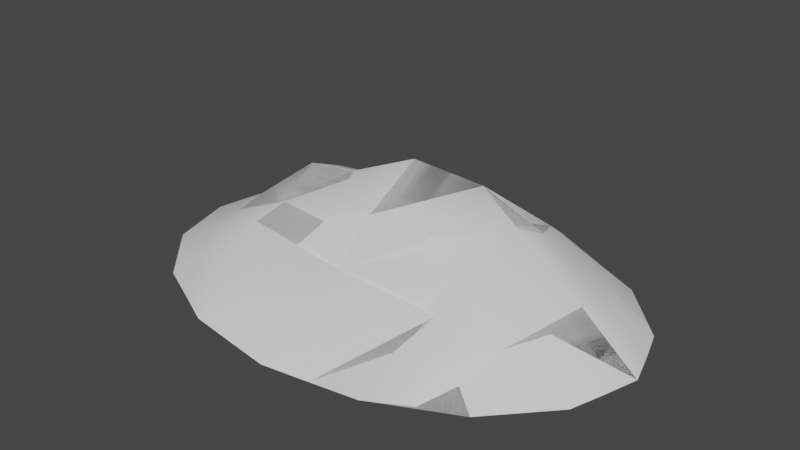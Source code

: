 # Source: Island2.blend  (saved by Blender 2.91.10; exported with 4.5.12 LTS)
import bpy
from mathutils import Matrix  # noqa: F401  (used for matrix-valued properties, if any)

bpy.ops.wm.read_factory_settings(use_empty=True)
scene = bpy.context.scene
scene.name = 'Scene'

# ---- collections
col_island2 = bpy.data.collections.new('Island2'); scene.collection.children.link(col_island2)

# ---- world
world_world = bpy.data.worlds.new('World'); scene.world = world_world
world_world.use_nodes = True; world_world.node_tree.nodes.clear()
_N = world_world.node_tree.nodes; _L = world_world.node_tree.links
n0 = _N.new('ShaderNodeOutputWorld'); n0.name = 'World Output'; n0.location = (300, 300)
n1 = _N.new('ShaderNodeBackground'); n1.name = 'Background'; n1.location = (10, 300)
n1.inputs[0].default_value = (0.05088, 0.05088, 0.05088, 1.0)
_L.new(n1.outputs[0], n0.inputs[0])
n0.is_active_output = True
world_world.color = (0.05088, 0.05088, 0.05088)
world_world.use_sun_shadow = False
world_world.sun_shadow_jitter_overblur = 0.0

# ---- meshes
me_island_1 = bpy.data.meshes.new('Island 1')
me_island_1.from_pydata([(-6.344, -4.332, -0.6615), (6.313, -4.332, -0.6615), (-6.364, 4.597, -0.6615), (6.313, 4.719, -0.6615), (-8.284, 2.643, -0.6615), (-8.971, 0.1947, -0.6615), (-8.284, -2.255, -0.6615), (8.255, -2.254, -0.6615), (9.016, 0.2349, -0.6615), (8.255, 2.644, -0.6615), (-3.443, -5.728, -0.6615), (-0.02928, -6.253, -0.6615), (3.406, -5.729, -0.6615), (3.409, 6.106, -0.6615), (0.01578, 6.61, -0.6615), (-3.549, 5.443, -0.6615), (3.872, -2.852, 0.9282), (0.02767, -2.848, 1.163), (-3.903, -2.564, 1.432), (4.076, 1.016, 2.362), (0.06958, 0.8506, 3.668), (-3.956, 0.1987, 2.602), (3.997, 3.109, 1.62), (0.2913, 3.223, 1.742), (-3.994, 2.182, 1.343), (-7.314, -3.294, -0.6615), (4.861, -5.025, -0.6615), (7.283, 3.681, -0.6615), (-5.007, 4.711, -0.6615), (-7.314, 3.681, -0.6615), (-8.631, 1.419, -0.6615), (-8.631, -1.03, -0.6615), (7.283, -3.294, -0.6615), (8.656, -0.9996, -0.6615), (8.656, 1.45, -0.6615), (-6.097, -2.402, 0.5333), (-6.617, 0.2343, 0.6214), (-6.114, 2.728, 0.5428), (-4.892, -5.025, -0.6615), (-1.738, -5.998, -0.6615), (1.686, -5.999, -0.6615), (4.861, 5.413, -0.6615), (1.71, 6.357, -0.6615), (-1.734, 6.22, -0.6615), (6.088, -2.39, 0.5234), (2.209, -3.178, 0.2446), (-2.048, -2.596, 1.149), (6.863, 0.4336, 0.8934), (1.982, 2.058, 2.841), (-2.024, 0.2061, 2.857), (6.1, 2.823, 0.5621), (2.303, 3.393, 1.743), (-1.984, 2.629, 1.318), (-3.883, 1.559, 2.059), (0.3581, 2.341, 2.732), (4.322, 2.142, 1.837), (-3.979, -1.179, 1.63), (-0.05408, -1.23, 2.399), (3.711, -1.132, 1.546), (-3.657, -4.154, 0.4182), (-0.014, -4.519, 0.03307), (3.639, -4.193, 0.3048), (-3.888, 3.09, 1.056), (0.1189, 4.842, 0.08969), (3.621, 4.526, 0.6428), (1.864, 4.681, 0.5514), (-1.895, 4.017, 0.5555), (-5.582, 3.499, 0.2804), (1.885, -4.493, -0.6615), (-1.852, -4.322, 0.1625), (-5.483, -3.716, 0.01848), (1.83, -0.672, 2.021), (-2.108, -1.195, 1.484), (-6.378, -1.08, 0.5334), (2.479, 2.805, 2.005), (-1.917, 1.61, 2.273), (-6.378, 1.521, 0.5291), (6.529, 1.652, 0.6993), (6.516, -0.9617, 0.6718), (5.452, -3.716, 0.01848), (5.452, 4.103, 0.01848)], [], [(80, 27, 3, 41), (79, 32, 7, 44), (78, 33, 8, 47), (77, 34, 9, 50), (76, 53, 24, 37), (75, 54, 23, 52), (74, 55, 22, 51), (73, 56, 21, 36), (72, 57, 20, 49), (71, 58, 19, 48), (70, 59, 18, 35), (69, 60, 17, 46), (68, 61, 16, 45), (67, 62, 15, 28), (66, 63, 14, 43), (65, 64, 13, 42), (63, 65, 42, 14), (23, 51, 65, 63), (51, 22, 64, 65), (62, 66, 43, 15), (24, 52, 66, 62), (52, 23, 63, 66), (29, 67, 28, 2), (4, 37, 67, 29), (37, 24, 62, 67), (60, 68, 45, 17), (11, 40, 68, 60), (40, 12, 61, 68), (59, 69, 46, 18), (10, 39, 69, 59), (39, 11, 60, 69), (25, 70, 35, 6), (0, 38, 70, 25), (38, 10, 59, 70), (57, 71, 48, 20), (17, 45, 71, 57), (45, 16, 58, 71), (56, 72, 49, 21), (18, 46, 72, 56), (46, 17, 57, 72), (31, 73, 36, 5), (6, 35, 73, 31), (35, 18, 56, 73), (54, 74, 51, 23), (20, 48, 74, 54), (48, 19, 55, 74), (53, 75, 52, 24), (21, 49, 75, 53), (49, 20, 54, 75), (30, 76, 37, 4), (5, 36, 76, 30), (36, 21, 53, 76), (55, 77, 50, 22), (19, 47, 77, 55), (47, 8, 34, 77), (58, 78, 47, 19), (16, 44, 78, 58), (44, 7, 33, 78), (61, 79, 44, 16), (12, 26, 79, 61), (26, 1, 32, 79), (64, 80, 41, 13), (22, 50, 80, 64), (50, 9, 27, 80)])
me_island_1.polygons.foreach_set('use_smooth', [True] * 64)
_uv = me_island_1.uv_layers.new(name='UVMap')
_uv.uv.foreach_set('vector', [0.875, 0.875, 1.0, 0.875, 1.0, 1.0, 0.875, 1.0, 0.875, 0.125, 1.0, 0.125, 1.0, 0.25, 0.875, 0.25, 0.875, 0.375, 1.0, 0.375, 1.0, 0.5, 0.875, 0.5, 0.875, 0.625, 1.0, 0.625, 1.0, 0.75, 0.875, 0.75, 0.125, 0.625, 0.25, 0.625, 0.25, 0.75, 0.125, 0.75, 0.375, 0.625, 0.5, 0.625, 0.5, 0.75, 0.375, 0.75, 0.625, 0.625, 0.75, 0.625, 0.75, 0.75, 0.625, 0.75, 0.125, 0.375, 0.25, 0.375, 0.25, 0.5, 0.125, 0.5, 0.375, 0.375, 0.5, 0.375, 0.5, 0.5, 0.375, 0.5, 0.625, 0.375, 0.75, 0.375, 0.75, 0.5, 0.625, 0.5, 0.125, 0.125, 0.25, 0.125, 0.25, 0.25, 0.125, 0.25, 0.375, 0.125, 0.5, 0.125, 0.5, 0.25, 0.375, 0.25, 0.625, 0.125, 0.75, 0.125, 0.75, 0.25, 0.625, 0.25, 0.125, 0.875, 0.25, 0.875, 0.25, 1.0, 0.125, 1.0, 0.375, 0.875, 0.5, 0.875, 0.5, 1.0, 0.375, 1.0, 0.625, 0.875, 0.75, 0.875, 0.75, 1.0, 0.625, 1.0, 0.5, 0.875, 0.625, 0.875, 0.625, 1.0, 0.5, 1.0, 0.5, 0.75, 0.625, 0.75, 0.625, 0.875, 0.5, 0.875, 0.625, 0.75, 0.75, 0.75, 0.75, 0.875, 0.625, 0.875, 0.25, 0.875, 0.375, 0.875, 0.375, 1.0, 0.25, 1.0, 0.25, 0.75, 0.375, 0.75, 0.375, 0.875, 0.25, 0.875, 0.375, 0.75, 0.5, 0.75, 0.5, 0.875, 0.375, 0.875, 0.0, 0.875, 0.125, 0.875, 0.125, 1.0, 0.0, 1.0, 0.0, 0.75, 0.125, 0.75, 0.125, 0.875, 0.0, 0.875, 0.125, 0.75, 0.25, 0.75, 0.25, 0.875, 0.125, 0.875, 0.5, 0.125, 0.625, 0.125, 0.625, 0.25, 0.5, 0.25, 0.5, 0.0, 0.625, 0.0, 0.625, 0.125, 0.5, 0.125, 0.625, 0.0, 0.75, 0.0, 0.75, 0.125, 0.625, 0.125, 0.25, 0.125, 0.375, 0.125, 0.375, 0.25, 0.25, 0.25, 0.25, 0.0, 0.375, 0.0, 0.375, 0.125, 0.25, 0.125, 0.375, 0.0, 0.5, 0.0, 0.5, 0.125, 0.375, 0.125, 0.0, 0.125, 0.125, 0.125, 0.125, 0.25, 0.0, 0.25, 0.0, 0.0, 0.125, 0.0, 0.125, 0.125, 0.0, 0.125, 0.125, 0.0, 0.25, 0.0, 0.25, 0.125, 0.125, 0.125, 0.5, 0.375, 0.625, 0.375, 0.625, 0.5, 0.5, 0.5, 0.5, 0.25, 0.625, 0.25, 0.625, 0.375, 0.5, 0.375, 0.625, 0.25, 0.75, 0.25, 0.75, 0.375, 0.625, 0.375, 0.25, 0.375, 0.375, 0.375, 0.375, 0.5, 0.25, 0.5, 0.25, 0.25, 0.375, 0.25, 0.375, 0.375, 0.25, 0.375, 0.375, 0.25, 0.5, 0.25, 0.5, 0.375, 0.375, 0.375, 0.0, 0.375, 0.125, 0.375, 0.125, 0.5, 0.0, 0.5, 0.0, 0.25, 0.125, 0.25, 0.125, 0.375, 0.0, 0.375, 0.125, 0.25, 0.25, 0.25, 0.25, 0.375, 0.125, 0.375, 0.5, 0.625, 0.625, 0.625, 0.625, 0.75, 0.5, 0.75, 0.5, 0.5, 0.625, 0.5, 0.625, 0.625, 0.5, 0.625, 0.625, 0.5, 0.75, 0.5, 0.75, 0.625, 0.625, 0.625, 0.25, 0.625, 0.375, 0.625, 0.375, 0.75, 0.25, 0.75, 0.25, 0.5, 0.375, 0.5, 0.375, 0.625, 0.25, 0.625, 0.375, 0.5, 0.5, 0.5, 0.5, 0.625, 0.375, 0.625, 0.0, 0.625, 0.125, 0.625, 0.125, 0.75, 0.0, 0.75, 0.0, 0.5, 0.125, 0.5, 0.125, 0.625, 0.0, 0.625, 0.125, 0.5, 0.25, 0.5, 0.25, 0.625, 0.125, 0.625, 0.75, 0.625, 0.875, 0.625, 0.875, 0.75, 0.75, 0.75, 0.75, 0.5, 0.875, 0.5, 0.875, 0.625, 0.75, 0.625, 0.875, 0.5, 1.0, 0.5, 1.0, 0.625, 0.875, 0.625, 0.75, 0.375, 0.875, 0.375, 0.875, 0.5, 0.75, 0.5, 0.75, 0.25, 0.875, 0.25, 0.875, 0.375, 0.75, 0.375, 0.875, 0.25, 1.0, 0.25, 1.0, 0.375, 0.875, 0.375, 0.75, 0.125, 0.875, 0.125, 0.875, 0.25, 0.75, 0.25, 0.75, 0.0, 0.875, 0.0, 0.875, 0.125, 0.75, 0.125, 0.875, 0.0, 1.0, 0.0, 1.0, 0.125, 0.875, 0.125, 0.75, 0.875, 0.875, 0.875, 0.875, 1.0, 0.75, 1.0, 0.75, 0.75, 0.875, 0.75, 0.875, 0.875, 0.75, 0.875, 0.875, 0.75, 1.0, 0.75, 1.0, 0.875, 0.875, 0.875])
me_island_1.use_remesh_fix_poles = True
me_island_1.use_remesh_preserve_attributes = False
me_island_1.use_mirror_vertex_groups = False
me_island_1.update()
me_island_1_001 = bpy.data.meshes.new('Island 1.001')
me_island_1_001.from_pydata([(-6.344, -4.332, -0.6615), (6.313, -4.332, -0.6615), (-6.364, 4.597, -0.6615), (6.313, 4.719, -0.6615), (-8.284, 2.643, -0.6615), (-8.971, 0.1947, -0.6615), (-8.284, -2.255, -0.6615), (8.255, -2.254, -0.6615), (9.016, 0.2349, -0.6615), (8.255, 2.644, -0.6615), (-3.443, -5.728, -0.6615), (-0.02928, -6.253, -0.6615), (3.406, -5.729, -0.6615), (3.409, 6.106, -0.6615), (0.01578, 6.61, -0.6615), (-3.549, 5.443, -0.6615), (3.872, -2.852, 0.9282), (0.02767, -2.848, 1.163), (-3.903, -2.564, 1.432), (4.076, 1.016, 2.362), (0.06958, 0.8506, 3.668), (-3.956, 0.1987, 2.602), (3.997, 3.109, 1.62), (0.2913, 3.223, 1.742), (-5.007, 4.711, -0.6615), (-6.617, 0.2343, 0.6214), (-6.114, 2.728, 0.5428), (1.686, -5.999, -0.6615), (6.088, -2.39, 0.5234), (-2.048, -2.596, 1.149), (6.863, 0.4336, 0.8934), (1.982, 2.058, 2.841), (-2.024, 0.2061, 2.857), (2.303, 3.393, 1.743), (-1.984, 2.629, 1.318), (4.322, 2.142, 1.837), (-3.979, -1.179, 1.63), (-0.05408, -1.23, 2.399), (-2.108, -1.195, 1.484), (-6.378, -1.08, 0.5334), (2.479, 2.805, 2.005)], [], [(27, 12, 16), (40, 35, 22, 33), (39, 36, 21, 25), (28, 30, 19, 31, 37, 17, 29, 18, 10, 11, 27, 16, 12, 1, 7), (28, 7, 8, 30), (29, 17, 37, 20, 32, 38), (10, 18, 6, 0), (6, 18, 36, 39, 25, 26, 4, 5), (30, 8, 9, 22, 35, 19), (32, 20, 23, 34), (22, 9, 3, 13), (37, 31, 20), (36, 38, 32, 21), (18, 29, 38, 36), (31, 19, 35, 40), (34, 23, 20, 31, 40, 33, 22, 13, 14, 15, 21, 32), (15, 24, 2, 4, 26, 25, 21)])
me_island_1_001.polygons.foreach_set('use_smooth', [True] * 17)
_uv = me_island_1_001.uv_layers.new(name='UVMap')
_uv.uv.foreach_set('vector', [0.625, 0.0, 0.75, 0.0, 0.75, 0.25, 0.625, 0.625, 0.75, 0.625, 0.75, 0.75, 0.625, 0.75, 0.125, 0.375, 0.25, 0.375, 0.25, 0.5, 0.125, 0.5, 0.875, 0.25, 0.875, 0.5, 0.75, 0.5, 0.625, 0.5, 0.5, 0.375, 0.5, 0.25, 0.375, 0.25, 0.25, 0.25, 0.25, 0.0, 0.5, 0.0, 0.625, 0.0, 0.75, 0.25, 0.75, 0.0, 1.0, 0.0, 1.0, 0.25, 0.875, 0.25, 1.0, 0.25, 1.0, 0.5, 0.875, 0.5, 0.375, 0.25, 0.5, 0.25, 0.5, 0.375, 0.5, 0.5, 0.375, 0.5, 0.375, 0.375, 0.25, 0.0, 0.25, 0.25, 0.0, 0.25, 0.0, 0.0, 0.0, 0.25, 0.25, 0.25, 0.25, 0.375, 0.125, 0.375, 0.125, 0.5, 0.125, 0.75, 0.0, 0.75, 0.0, 0.5, 0.875, 0.5, 1.0, 0.5, 1.0, 0.75, 0.75, 0.75, 0.75, 0.625, 0.75, 0.5, 0.375, 0.5, 0.5, 0.5, 0.5, 0.75, 0.375, 0.75, 0.75, 0.75, 1.0, 0.75, 1.0, 1.0, 0.75, 1.0, 0.5, 0.375, 0.625, 0.5, 0.5, 0.5, 0.25, 0.375, 0.375, 0.375, 0.375, 0.5, 0.25, 0.5, 0.25, 0.25, 0.375, 0.25, 0.375, 0.375, 0.25, 0.375, 0.625, 0.5, 0.75, 0.5, 0.75, 0.625, 0.625, 0.625, 0.375, 0.75, 0.5, 0.75, 0.5, 0.5, 0.625, 0.5, 0.625, 0.625, 0.625, 0.75, 0.75, 0.75, 0.75, 1.0, 0.5, 1.0, 0.25, 1.0, 0.25, 0.5, 0.375, 0.5, 0.25, 1.0, 0.125, 1.0, 0.0, 1.0, 0.0, 0.75, 0.125, 0.75, 0.125, 0.5, 0.25, 0.5])
me_island_1_001.use_remesh_fix_poles = True
me_island_1_001.use_remesh_preserve_attributes = False
me_island_1_001.use_mirror_vertex_groups = False
me_island_1_001.update()
me_island_1_002 = bpy.data.meshes.new('Island 1.002')
me_island_1_002.from_pydata([(-6.344, -4.332, -0.6615), (6.313, -4.332, -0.6615), (-6.364, 4.597, -0.6615), (6.313, 4.719, -0.6615), (-8.284, 2.643, -0.6615), (-8.971, 0.1947, -0.6615), (-8.284, -2.255, -0.6615), (8.255, -2.254, -0.6615), (9.016, 0.2349, -0.6615), (8.255, 2.644, -0.6615), (-3.443, -5.728, -0.6615), (-0.02928, -6.253, -0.6615), (3.406, -5.729, -0.6615), (3.409, 6.106, -0.6615), (0.01578, 6.61, -0.6615), (3.872, -2.852, 0.9282), (0.02767, -2.848, 1.163), (-3.903, -2.564, 1.432), (0.06958, 0.8506, 3.668), (3.997, 3.109, 1.62), (-5.007, 4.711, -0.6615), (-6.617, 0.2343, 0.6214), (-6.114, 2.728, 0.5428), (1.686, -5.999, -0.6615), (6.088, -2.39, 0.5234), (-2.048, -2.596, 1.149), (6.863, 0.4336, 0.8934), (1.982, 2.058, 2.841), (2.303, 3.393, 1.743), (-3.979, -1.179, 1.63), (-2.108, -1.195, 1.484), (-6.378, -1.08, 0.5334)], [], [(23, 12, 15), (24, 26, 27, 18, 16, 25, 30, 29, 17, 10, 11, 23, 15, 12, 1, 7), (24, 7, 8, 26), (10, 17, 6, 0), (6, 17, 29, 31, 21, 22, 4, 5), (18, 27, 28, 19, 13, 14, 20, 2, 4, 22, 21), (25, 16, 18, 21, 31, 29, 30), (26, 8, 9, 3, 13, 19, 28, 27)])
me_island_1_002.polygons.foreach_set('use_smooth', [True] * 8)
_uv = me_island_1_002.uv_layers.new(name='UVMap')
_uv.uv.foreach_set('vector', [0.625, 0.0, 0.75, 0.0, 0.75, 0.25, 0.875, 0.25, 0.875, 0.5, 0.625, 0.5, 0.5, 0.5, 0.5, 0.25, 0.375, 0.25, 0.375, 0.375, 0.25, 0.375, 0.25, 0.25, 0.25, 0.0, 0.5, 0.0, 0.625, 0.0, 0.75, 0.25, 0.75, 0.0, 1.0, 0.0, 1.0, 0.25, 0.875, 0.25, 1.0, 0.25, 1.0, 0.5, 0.875, 0.5, 0.25, 0.0, 0.25, 0.25, 0.0, 0.25, 0.0, 0.0, 0.0, 0.25, 0.25, 0.25, 0.25, 0.375, 0.125, 0.375, 0.125, 0.5, 0.125, 0.75, 0.0, 0.75, 0.0, 0.5, 0.5, 0.5, 0.625, 0.5, 0.625, 0.75, 0.75, 0.75, 0.75, 1.0, 0.5, 1.0, 0.125, 1.0, 0.0, 1.0, 0.0, 0.75, 0.125, 0.75, 0.125, 0.5, 0.375, 0.25, 0.5, 0.25, 0.5, 0.5, 0.125, 0.5, 0.125, 0.375, 0.25, 0.375, 0.375, 0.375, 0.875, 0.5, 1.0, 0.5, 1.0, 0.75, 1.0, 1.0, 0.75, 1.0, 0.75, 0.75, 0.625, 0.75, 0.625, 0.5])
me_island_1_002.use_remesh_fix_poles = True
me_island_1_002.use_remesh_preserve_attributes = False
me_island_1_002.use_mirror_vertex_groups = False
me_island_1_002.update()

# ---- objects
ob_island_2_lod0 = bpy.data.objects.new('island 2_LOD0', me_island_1)
ob_island_2_lod1 = bpy.data.objects.new('island 2_LOD1', me_island_1_001)
ob_island_2_lod2 = bpy.data.objects.new('island 2_LOD2', me_island_1_002)

# ---- transforms, parenting, visibility, modifiers, constraints
ob_island_2_lod0.location = (0.0, 0.0, 0.0)
ob_island_2_lod0.lineart.crease_threshold = 0.0
ob_island_2_lod1.location = (0.0, 0.0, 0.0)
ob_island_2_lod1.lineart.crease_threshold = 0.0
ob_island_2_lod2.location = (0.0, 0.0, 0.0)
ob_island_2_lod2.lineart.crease_threshold = 0.0

# ---- collection membership
col_island2.objects.link(ob_island_2_lod0)
col_island2.objects.link(ob_island_2_lod1)
col_island2.objects.link(ob_island_2_lod2)

# ---- scene / render settings (as saved in the file)
scene.frame_start = 1; scene.frame_end = 250; scene.frame_set(1)
scene.render.engine = 'BLENDER_EEVEE_NEXT'
scene.cycles.use_denoising = False
scene.cycles.samples = 128
scene.cycles.sampling_pattern = 'TABULATED_SOBOL'
scene.cycles.use_adaptive_sampling = False
scene.cycles.use_light_tree = False
scene.view_settings.view_transform = 'Filmic'
bpy.context.view_layer.update()

# ---- added for rendering (the .blend has no active camera and no usable light): camera, sun
cam_auto = bpy.data.cameras.new('AutoCamera')
cam_auto.lens = 50.0
cam_auto.sensor_width = 36.0
cam_auto.clip_end = 1000.0
ob_auto_camera = bpy.data.objects.new('AutoCamera', cam_auto)
scene.collection.objects.link(ob_auto_camera)
ob_auto_camera.location = (20.871, -24.8391, 18.182)
ob_auto_camera.rotation_euler = (1.09748, -7.21219e-08, 0.694738)
scene.camera = ob_auto_camera
light_auto_sun = bpy.data.lights.new('AutoSun', 'SUN')
light_auto_sun.energy = 3.0
light_auto_sun.angle = 0.0523599
ob_auto_sun = bpy.data.objects.new('AutoSun', light_auto_sun)
scene.collection.objects.link(ob_auto_sun)
ob_auto_sun.rotation_euler = (0.872665, 0.174533, 0.523599)
bpy.context.view_layer.update()
